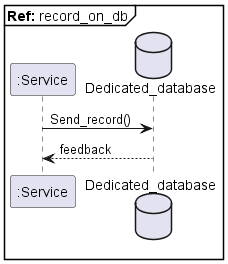

The diagram above was rendered by PlantUML. Its source (embedded in the PNG):
@startuml record_on_db
mainframe **Ref:** record_on_db
participant ":Service" as ser
Database Dedicated_database as db

ser -> db : Send_record()
ser <-- db : feedback
@enduml